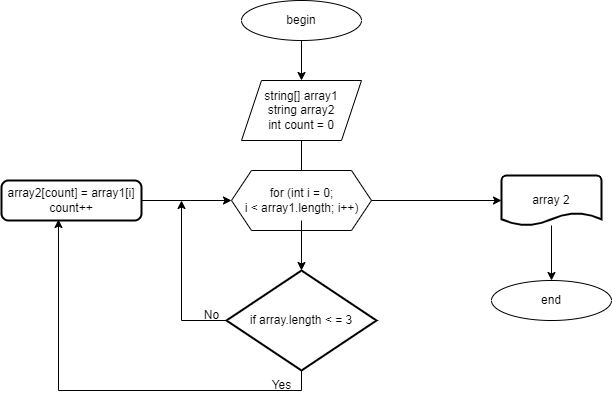

The diagram above was exported from draw.io. Its source (the exported page's mxGraphModel, read from the mxfile embedded in the PNG):
<mxGraphModel dx="1434" dy="766" grid="1" gridSize="10" guides="1" tooltips="1" connect="1" arrows="1" fold="1" page="1" pageScale="1" pageWidth="827" pageHeight="1169" math="0" shadow="0">
  <root>
    <mxCell id="WIyWlLk6GJQsqaUBKTNV-0" />
    <mxCell id="WIyWlLk6GJQsqaUBKTNV-1" parent="WIyWlLk6GJQsqaUBKTNV-0" />
    <mxCell id="66TwjYKvYfqIpznq_lly-11" value="" style="edgeStyle=orthogonalEdgeStyle;rounded=0;orthogonalLoop=1;jettySize=auto;html=1;" edge="1" parent="WIyWlLk6GJQsqaUBKTNV-1" source="66TwjYKvYfqIpznq_lly-0" target="66TwjYKvYfqIpznq_lly-1">
      <mxGeometry relative="1" as="geometry" />
    </mxCell>
    <mxCell id="66TwjYKvYfqIpznq_lly-0" value="begin" style="ellipse;whiteSpace=wrap;html=1;" vertex="1" parent="WIyWlLk6GJQsqaUBKTNV-1">
      <mxGeometry x="270" y="30" width="120" height="40" as="geometry" />
    </mxCell>
    <mxCell id="66TwjYKvYfqIpznq_lly-12" value="" style="edgeStyle=orthogonalEdgeStyle;rounded=0;orthogonalLoop=1;jettySize=auto;html=1;" edge="1" parent="WIyWlLk6GJQsqaUBKTNV-1" source="66TwjYKvYfqIpznq_lly-1" target="66TwjYKvYfqIpznq_lly-3">
      <mxGeometry relative="1" as="geometry" />
    </mxCell>
    <mxCell id="66TwjYKvYfqIpznq_lly-1" value="string[] array1&lt;br&gt;string array2&lt;br&gt;int count = 0" style="shape=parallelogram;perimeter=parallelogramPerimeter;whiteSpace=wrap;html=1;fixedSize=1;" vertex="1" parent="WIyWlLk6GJQsqaUBKTNV-1">
      <mxGeometry x="270" y="110" width="120" height="60" as="geometry" />
    </mxCell>
    <mxCell id="66TwjYKvYfqIpznq_lly-2" value="" style="verticalLabelPosition=bottom;verticalAlign=top;html=1;shape=hexagon;perimeter=hexagonPerimeter2;arcSize=6;size=0.14285714285714285;" vertex="1" parent="WIyWlLk6GJQsqaUBKTNV-1">
      <mxGeometry x="260" y="200" width="140" height="60" as="geometry" />
    </mxCell>
    <mxCell id="66TwjYKvYfqIpznq_lly-13" value="" style="edgeStyle=orthogonalEdgeStyle;rounded=0;orthogonalLoop=1;jettySize=auto;html=1;" edge="1" parent="WIyWlLk6GJQsqaUBKTNV-1" source="66TwjYKvYfqIpznq_lly-3" target="66TwjYKvYfqIpznq_lly-4">
      <mxGeometry relative="1" as="geometry" />
    </mxCell>
    <mxCell id="66TwjYKvYfqIpznq_lly-15" style="edgeStyle=orthogonalEdgeStyle;rounded=0;orthogonalLoop=1;jettySize=auto;html=1;entryX=0;entryY=0.5;entryDx=0;entryDy=0;entryPerimeter=0;" edge="1" parent="WIyWlLk6GJQsqaUBKTNV-1" source="66TwjYKvYfqIpznq_lly-3" target="66TwjYKvYfqIpznq_lly-14">
      <mxGeometry relative="1" as="geometry" />
    </mxCell>
    <mxCell id="66TwjYKvYfqIpznq_lly-3" value="for (int i = 0; &lt;br&gt;i &amp;lt; array1.length; i++)" style="text;html=1;align=center;verticalAlign=middle;resizable=0;points=[];autosize=1;strokeColor=none;fillColor=none;" vertex="1" parent="WIyWlLk6GJQsqaUBKTNV-1">
      <mxGeometry x="260" y="210" width="140" height="40" as="geometry" />
    </mxCell>
    <mxCell id="66TwjYKvYfqIpznq_lly-7" style="edgeStyle=orthogonalEdgeStyle;rounded=0;orthogonalLoop=1;jettySize=auto;html=1;" edge="1" parent="WIyWlLk6GJQsqaUBKTNV-1" source="66TwjYKvYfqIpznq_lly-4">
      <mxGeometry relative="1" as="geometry">
        <mxPoint x="210" y="230" as="targetPoint" />
      </mxGeometry>
    </mxCell>
    <mxCell id="66TwjYKvYfqIpznq_lly-8" style="edgeStyle=orthogonalEdgeStyle;rounded=0;orthogonalLoop=1;jettySize=auto;html=1;entryX=0.407;entryY=0.975;entryDx=0;entryDy=0;entryPerimeter=0;" edge="1" parent="WIyWlLk6GJQsqaUBKTNV-1" source="66TwjYKvYfqIpznq_lly-4" target="66TwjYKvYfqIpznq_lly-5">
      <mxGeometry relative="1" as="geometry">
        <Array as="points">
          <mxPoint x="330" y="420" />
          <mxPoint x="87" y="420" />
        </Array>
      </mxGeometry>
    </mxCell>
    <mxCell id="66TwjYKvYfqIpznq_lly-4" value="if array.length &amp;lt; = 3" style="strokeWidth=2;html=1;shape=mxgraph.flowchart.decision;whiteSpace=wrap;" vertex="1" parent="WIyWlLk6GJQsqaUBKTNV-1">
      <mxGeometry x="255" y="300" width="150" height="100" as="geometry" />
    </mxCell>
    <mxCell id="66TwjYKvYfqIpznq_lly-6" value="" style="edgeStyle=orthogonalEdgeStyle;rounded=0;orthogonalLoop=1;jettySize=auto;html=1;" edge="1" parent="WIyWlLk6GJQsqaUBKTNV-1" source="66TwjYKvYfqIpznq_lly-5" target="66TwjYKvYfqIpznq_lly-3">
      <mxGeometry relative="1" as="geometry" />
    </mxCell>
    <mxCell id="66TwjYKvYfqIpznq_lly-5" value="array2[count] = array1[i]&lt;br&gt;count++" style="rounded=1;whiteSpace=wrap;html=1;absoluteArcSize=1;arcSize=14;strokeWidth=2;" vertex="1" parent="WIyWlLk6GJQsqaUBKTNV-1">
      <mxGeometry x="30" y="210" width="140" height="40" as="geometry" />
    </mxCell>
    <mxCell id="66TwjYKvYfqIpznq_lly-9" value="Yes" style="text;html=1;align=center;verticalAlign=middle;resizable=0;points=[];autosize=1;strokeColor=none;fillColor=none;" vertex="1" parent="WIyWlLk6GJQsqaUBKTNV-1">
      <mxGeometry x="290" y="400" width="40" height="30" as="geometry" />
    </mxCell>
    <mxCell id="66TwjYKvYfqIpznq_lly-10" value="No" style="text;html=1;align=center;verticalAlign=middle;resizable=0;points=[];autosize=1;strokeColor=none;fillColor=none;" vertex="1" parent="WIyWlLk6GJQsqaUBKTNV-1">
      <mxGeometry x="220" y="330" width="40" height="30" as="geometry" />
    </mxCell>
    <mxCell id="66TwjYKvYfqIpznq_lly-17" value="" style="edgeStyle=orthogonalEdgeStyle;rounded=0;orthogonalLoop=1;jettySize=auto;html=1;" edge="1" parent="WIyWlLk6GJQsqaUBKTNV-1" source="66TwjYKvYfqIpznq_lly-14" target="66TwjYKvYfqIpznq_lly-16">
      <mxGeometry relative="1" as="geometry" />
    </mxCell>
    <mxCell id="66TwjYKvYfqIpznq_lly-14" value="array 2" style="strokeWidth=2;html=1;shape=mxgraph.flowchart.document2;whiteSpace=wrap;size=0.25;" vertex="1" parent="WIyWlLk6GJQsqaUBKTNV-1">
      <mxGeometry x="530" y="205" width="100" height="50" as="geometry" />
    </mxCell>
    <mxCell id="66TwjYKvYfqIpznq_lly-16" value="end" style="ellipse;whiteSpace=wrap;html=1;" vertex="1" parent="WIyWlLk6GJQsqaUBKTNV-1">
      <mxGeometry x="520" y="310" width="120" height="40" as="geometry" />
    </mxCell>
  </root>
</mxGraphModel>